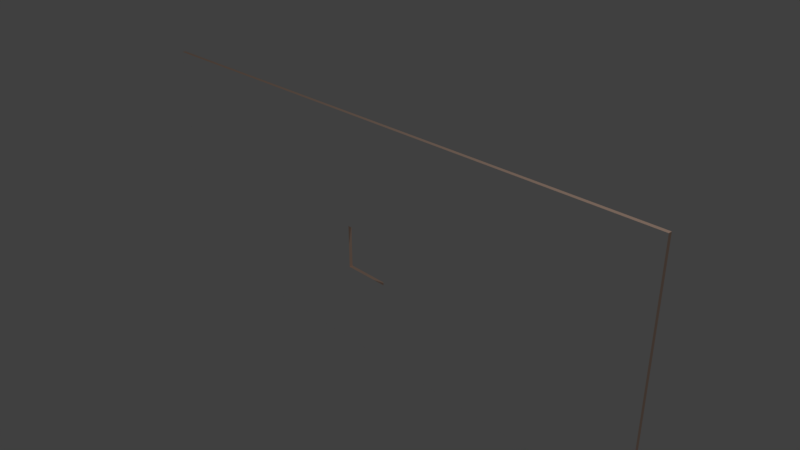 # Source: scene.blend  (saved by Blender 2.79.0; exported with 4.5.12 LTS)
import bpy
from mathutils import Matrix  # noqa: F401  (used for matrix-valued properties, if any)

bpy.ops.wm.read_factory_settings(use_empty=True)
scene = bpy.context.scene
scene.name = 'Scene'

# ---- collections
col_collection_1 = bpy.data.collections.new('Collection 1'); scene.collection.children.link(col_collection_1)

# ---- materials (node trees are filled in below, after node groups)
mat_white_001 = bpy.data.materials.new('White.001')
mat_white_001.alpha_threshold = 0.0
mat_white_001.use_transparent_shadow = False
mat_white_001.diffuse_color = (1.0, 1.0, 1.0, 1.0)
mat_white_001.roughness = 0.5
mat_white_001.specular_intensity = 0.0
mat_salmon_001 = bpy.data.materials.new('Salmon.001')
mat_salmon_001.alpha_threshold = 0.0
mat_salmon_001.use_transparent_shadow = False
mat_salmon_001.diffuse_color = (0.956, 0.6724, 0.5271, 1.0)
mat_salmon_001.roughness = 0.5
mat_salmon_001.specular_intensity = 0.0
mat_salmon_001.line_color = (0.0, 0.0, 0.0, 1.0)

# ---- material node trees

# ---- world
world_world = bpy.data.worlds.new('World'); scene.world = world_world
world_world.color = (0.05088, 0.05088, 0.05088)
world_world.use_sun_shadow = False
world_world.sun_shadow_jitter_overblur = 0.0
world_world.cycles.sampling_method = 'MANUAL'

# ---- cameras
cam_camera = bpy.data.cameras.new('Camera')
cam_camera.clip_end = 100.0
cam_camera.lens = 35.0
cam_camera.sensor_width = 32.0
cam_camera.sensor_height = 18.0
cam_camera.ortho_scale = 7.314
cam_camera.dof.focus_distance = 0.0
cam_camera.dof.aperture_fstop = 128.0

# ---- lights
light_lamp = bpy.data.lights.new('Lamp', 'POINT')
light_lamp.transmission_factor = 0.0
light_lamp.cutoff_distance = 30.0
light_lamp.energy = 100.0
light_lamp.shadow_buffer_clip_start = 1.001
light_lamp.shadow_soft_size = 0.1
light_lamp.shadow_maximum_resolution = 0.006
light_lamp.use_absolute_resolution = True

# ---- meshes
me_cube = bpy.data.meshes.new('Cube')
me_cube.from_pydata([(9.78, -0.4937, -2.496), (9.78, -0.6061, -2.496), (-8.778, -0.6061, -2.496), (-8.778, -0.4937, -2.496), (9.78, -0.4937, 4.921), (9.78, -0.6061, 4.921), (-8.778, -0.6061, 4.921), (-8.778, -0.4937, 4.921), (-8.778, -0.4937, 1.438), (-8.778, -0.4937, 0.0753), (1.252, -0.4937, 0.0753), (1.252, -0.4937, 1.438), (-0.2501, -0.4937, 1.438), (-0.2501, -0.4937, 0.0753), (-8.778, -0.6061, 1.438), (-8.778, -0.6061, 0.0753), (1.252, -0.6061, 1.438), (1.252, -0.6061, 0.0753), (-0.2501, -0.6061, 0.0753), (-0.2501, -0.6061, 1.438)], [], [(0, 1, 2, 3), (4, 7, 6, 5), (0, 4, 5, 1), (2, 15, 14, 6, 7, 8, 9, 3), (17, 18, 15, 2, 1, 5, 6, 14, 19, 16), (12, 13, 9, 8), (18, 19, 14, 15), (4, 0, 3, 9, 13, 10, 11, 12, 8, 7), (13, 18, 17, 10), (13, 12, 19, 18), (10, 17, 16, 11), (12, 11, 16, 19), (2, 15, 14), (14, 15, 2, 6), (8, 9, 3, 7)])
me_cube.polygons.foreach_set('material_index', [1, 1, 1, 1, 0, 1, 0, 1, 1, 1, 1, 1, 0, 0, 0])
me_cube.materials.append(mat_white_001)
me_cube.materials.append(mat_salmon_001)
me_cube.use_remesh_preserve_volume = False
me_cube.use_remesh_preserve_attributes = False
me_cube.use_mirror_vertex_groups = False
me_cube.update()

# ---- objects
ob_cube = bpy.data.objects.new('Cube', me_cube)
ob_lamp = bpy.data.objects.new('Lamp', light_lamp)
ob_camera = bpy.data.objects.new('Camera', cam_camera)

# ---- transforms, parenting, visibility, modifiers, constraints
ob_cube.location = (-0.2253, 0.2139, -0.3406)
ob_cube.scale = (0.442, 0.442, 0.442)
ob_cube.lock_rotations_4d = False
ob_cube.empty_display_type = 'ARROWS'
ob_cube.lineart.crease_threshold = 0.0
ob_lamp.location = (4.076, 1.005, 5.904)
ob_lamp.rotation_euler = (0.6503, 0.05522, 1.866)
ob_lamp.lock_rotations_4d = False
ob_lamp.empty_display_type = 'ARROWS'
ob_lamp.color = (0.0, 0.0, 0.0, 0.0)
ob_lamp.lineart.crease_threshold = 0.0
ob_camera.location = (7.481, -6.508, 5.344)
ob_camera.rotation_euler = (1.109, 0.0, 0.8149)
ob_camera.lock_rotations_4d = False
ob_camera.empty_display_type = 'ARROWS'
ob_camera.color = (0.0, 0.0, 0.0, 0.0)
ob_camera.display_type = 'WIRE'
ob_camera.lineart.crease_threshold = 0.0

# ---- collection membership
col_collection_1.objects.link(ob_cube)
col_collection_1.objects.link(ob_lamp)
col_collection_1.objects.link(ob_camera)

# ---- scene / render settings (as saved in the file)
scene.camera = ob_camera
scene.frame_start = 1; scene.frame_end = 250; scene.frame_set(1)
scene.render.engine = 'BLENDER_EEVEE_NEXT'
scene.render.resolution_percentage = 50
scene.render.dither_intensity = 0.0
scene.cycles.use_denoising = False
scene.cycles.samples = 128
scene.cycles.sampling_pattern = 'TABULATED_SOBOL'
scene.cycles.use_adaptive_sampling = False
scene.cycles.use_light_tree = False
scene.cycles.blur_glossy = 0.0
scene.cycles.sample_clamp_indirect = 0.0
scene.view_settings.view_transform = 'Standard'
bpy.context.view_layer.update()
